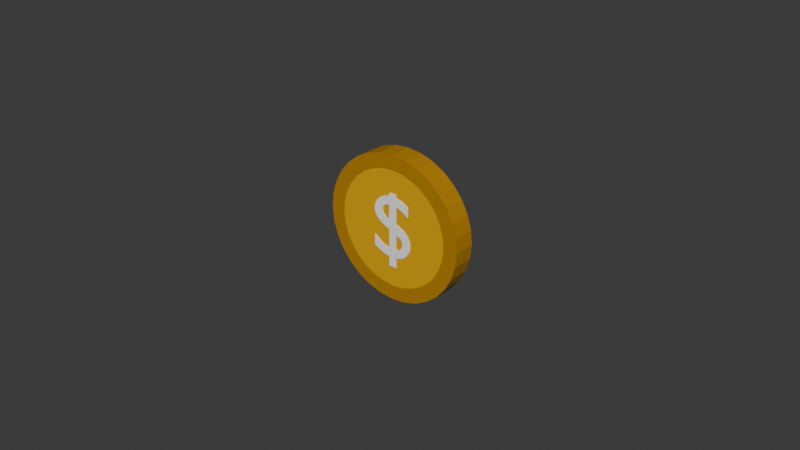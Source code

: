 # Source: coin.blend  (saved by Blender 5.2.45; exported with 4.5.12 LTS)
import bpy
from mathutils import Matrix  # noqa: F401  (used for matrix-valued properties, if any)

bpy.ops.wm.read_factory_settings(use_empty=True)
scene = bpy.context.scene
scene.name = 'Scene'

# ---- collections
col_collection = bpy.data.collections.new('Collection'); scene.collection.children.link(col_collection)
col_gltf_not_exported = bpy.data.collections.new('glTF_not_exported'); scene.collection.children.link(col_gltf_not_exported)
col_gltf_not_exported.hide_render = True
col_gltf_not_exported.hide_viewport = True

# ---- materials (node trees are filled in below, after node groups)
mat_yellow = bpy.data.materials.new('yellow')
mat_edge = bpy.data.materials.new('edge')
mat_white = bpy.data.materials.new('white')

# ---- material node trees
mat_yellow.use_nodes = True; mat_yellow.node_tree.nodes.clear()
_N = mat_yellow.node_tree.nodes; _L = mat_yellow.node_tree.links
n0 = _N.new('ShaderNodeBsdfPrincipled'); n0.name = 'Principled BSDF'; n0.location = (-200, 100)
n0.inputs[0].default_value = (0.8, 0.4248, 0.0, 1.0)
n0.inputs[10].default_value = 0.005
n1 = _N.new('ShaderNodeOutputMaterial'); n1.name = 'Material Output'; n1.location = (200, 100)
_L.new(n0.outputs[0], n1.inputs[0])
n1.is_active_output = True
mat_edge.use_nodes = True; mat_edge.node_tree.nodes.clear()
_N = mat_edge.node_tree.nodes; _L = mat_edge.node_tree.links
n0 = _N.new('ShaderNodeBsdfPrincipled'); n0.name = 'Principled BSDF'; n0.location = (-200, 100)
n0.inputs[0].default_value = (0.4721, 0.2267, 0.0, 1.0)
n0.inputs[10].default_value = 0.005
n1 = _N.new('ShaderNodeOutputMaterial'); n1.name = 'Material Output'; n1.location = (200, 100)
_L.new(n0.outputs[0], n1.inputs[0])
n1.is_active_output = True
mat_white.use_nodes = True; mat_white.node_tree.nodes.clear()
_N = mat_white.node_tree.nodes; _L = mat_white.node_tree.links
n0 = _N.new('ShaderNodeBsdfPrincipled'); n0.name = 'Principled BSDF'; n0.location = (-200, 100)
n0.inputs[0].default_value = (1.0, 1.0, 1.0, 1.0)
n0.inputs[10].default_value = 0.005
n1 = _N.new('ShaderNodeOutputMaterial'); n1.name = 'Material Output'; n1.location = (200, 100)
_L.new(n0.outputs[0], n1.inputs[0])
n1.is_active_output = True

# ---- world
world_world = bpy.data.worlds.new('World'); scene.world = world_world
world_world.use_nodes = True; world_world.node_tree.nodes.clear()
_N = world_world.node_tree.nodes; _L = world_world.node_tree.links
n0 = _N.new('ShaderNodeOutputWorld'); n0.name = 'World Output'; n0.location = (200, 100)
n1 = _N.new('ShaderNodeBackground'); n1.name = 'Background'; n1.location = (-200, 100)
n1.inputs[0].default_value = (0.05088, 0.05088, 0.05088, 1.0)
_L.new(n1.outputs[0], n0.inputs[0])
n0.is_active_output = True
world_world.color = (0.05088, 0.05088, 0.05088)
world_world.sun_shadow_jitter_overblur = 0.0

# ---- meshes
me_cylinder = bpy.data.meshes.new('Cylinder')
me_cylinder.from_pydata([(0.0, 0.06, 0.3196), (0.0, -0.06, 0.3196), (0.06235, 0.06, 0.3135), (0.06235, -0.06, 0.3135), (0.1223, 0.06, 0.2953), (0.1223, -0.06, 0.2953), (0.1776, 0.06, 0.2657), (0.1776, -0.06, 0.2657), (0.226, 0.06, 0.226), (0.226, -0.06, 0.226), (0.2657, 0.06, 0.1776), (0.2657, -0.06, 0.1776), (0.2953, 0.06, 0.1223), (0.2953, -0.06, 0.1223), (0.3135, 0.06, 0.06235), (0.3135, -0.06, 0.06235), (0.3196, 0.06, 0.0), (0.3196, -0.06, 0.0), (0.3135, 0.06, -0.06235), (0.3135, -0.06, -0.06235), (0.2953, 0.06, -0.1223), (0.2953, -0.06, -0.1223), (0.2657, 0.06, -0.1776), (0.2657, -0.06, -0.1776), (0.226, 0.06, -0.226), (0.226, -0.06, -0.226), (0.1776, 0.06, -0.2657), (0.1776, -0.06, -0.2657), (0.1223, 0.06, -0.2953), (0.1223, -0.06, -0.2953), (0.06235, 0.06, -0.3135), (0.06235, -0.06, -0.3135), (0.0, 0.06, -0.3196), (0.0, -0.06, -0.3196), (-0.06235, 0.06, -0.3135), (-0.06235, -0.06, -0.3135), (-0.1223, 0.06, -0.2953), (-0.1223, -0.06, -0.2953), (-0.1776, 0.06, -0.2657), (-0.1776, -0.06, -0.2657), (-0.226, 0.06, -0.226), (-0.226, -0.06, -0.226), (-0.2657, 0.06, -0.1776), (-0.2657, -0.06, -0.1776), (-0.2953, 0.06, -0.1223), (-0.2953, -0.06, -0.1223), (-0.3135, 0.06, -0.06235), (-0.3135, -0.06, -0.06235), (-0.3196, 0.06, 0.0), (-0.3196, -0.06, 0.0), (-0.3135, 0.06, 0.06235), (-0.3135, -0.06, 0.06235), (-0.2953, 0.06, 0.1223), (-0.2953, -0.06, 0.1223), (-0.2657, 0.06, 0.1776), (-0.2657, -0.06, 0.1776), (-0.226, 0.06, 0.226), (-0.226, -0.06, 0.226), (-0.1776, 0.06, 0.2657), (-0.1776, -0.06, 0.2657), (-0.1223, 0.06, 0.2953), (-0.1223, -0.06, 0.2953), (-0.06235, 0.06, 0.3135), (-0.06235, -0.06, 0.3135), (0.0, 0.06, 0.4), (0.07804, 0.06, 0.3923), (0.07804, -0.06, 0.3923), (0.0, -0.06, 0.4), (0.1531, 0.06, 0.3696), (0.1531, -0.06, 0.3696), (0.2222, 0.06, 0.3326), (0.2222, -0.06, 0.3326), (0.2828, 0.06, 0.2828), (0.2828, -0.06, 0.2828), (0.3326, 0.06, 0.2222), (0.3326, -0.06, 0.2222), (0.3696, 0.06, 0.1531), (0.3696, -0.06, 0.1531), (0.3923, 0.06, 0.07804), (0.3923, -0.06, 0.07804), (0.4, 0.06, 0.0), (0.4, -0.06, 0.0), (0.3923, 0.06, -0.07804), (0.3923, -0.06, -0.07804), (0.3696, 0.06, -0.1531), (0.3696, -0.06, -0.1531), (0.3326, 0.06, -0.2222), (0.3326, -0.06, -0.2222), (0.2828, 0.06, -0.2828), (0.2828, -0.06, -0.2828), (0.2222, 0.06, -0.3326), (0.2222, -0.06, -0.3326), (0.1531, 0.06, -0.3696), (0.1531, -0.06, -0.3696), (0.07804, 0.06, -0.3923), (0.07804, -0.06, -0.3923), (0.0, 0.06, -0.4), (0.0, -0.06, -0.4), (-0.07804, 0.06, -0.3923), (-0.07804, -0.06, -0.3923), (-0.1531, 0.06, -0.3696), (-0.1531, -0.06, -0.3696), (-0.2222, 0.06, -0.3326), (-0.2222, -0.06, -0.3326), (-0.2828, 0.06, -0.2828), (-0.2828, -0.06, -0.2828), (-0.3326, 0.06, -0.2222), (-0.3326, -0.06, -0.2222), (-0.3696, 0.06, -0.1531), (-0.3696, -0.06, -0.1531), (-0.3923, 0.06, -0.07804), (-0.3923, -0.06, -0.07804), (-0.4, 0.06, 0.0), (-0.4, -0.06, 0.0), (-0.3923, 0.06, 0.07804), (-0.3923, -0.06, 0.07804), (-0.3696, 0.06, 0.1531), (-0.3696, -0.06, 0.1531), (-0.3326, 0.06, 0.2222), (-0.3326, -0.06, 0.2222), (-0.2828, 0.06, 0.2828), (-0.2828, -0.06, 0.2828), (-0.2222, 0.06, 0.3326), (-0.2222, -0.06, 0.3326), (-0.1531, 0.06, 0.3696), (-0.1531, -0.06, 0.3696), (-0.07804, 0.06, 0.3923), (-0.07804, -0.06, 0.3923)], [], [(64, 67, 66, 65), (65, 66, 69, 68), (68, 69, 71, 70), (70, 71, 73, 72), (72, 73, 75, 74), (74, 75, 77, 76), (76, 77, 79, 78), (78, 79, 81, 80), (80, 81, 83, 82), (82, 83, 85, 84), (84, 85, 87, 86), (86, 87, 89, 88), (88, 89, 91, 90), (90, 91, 93, 92), (92, 93, 95, 94), (94, 95, 97, 96), (96, 97, 99, 98), (98, 99, 101, 100), (100, 101, 103, 102), (102, 103, 105, 104), (104, 105, 107, 106), (106, 107, 109, 108), (108, 109, 111, 110), (110, 111, 113, 112), (112, 113, 115, 114), (114, 115, 117, 116), (116, 117, 119, 118), (118, 119, 121, 120), (120, 121, 123, 122), (122, 123, 125, 124), (3, 1, 63, 61, 59, 57, 55, 53, 51, 49, 47, 45, 43, 41, 39, 37, 35, 33, 31, 29, 27, 25, 23, 21, 19, 17, 15, 13, 11, 9, 7, 5), (124, 125, 127, 126), (126, 127, 67, 64), (0, 2, 4, 6, 8, 10, 12, 14, 16, 18, 20, 22, 24, 26, 28, 30, 32, 34, 36, 38, 40, 42, 44, 46, 48, 50, 52, 54, 56, 58, 60, 62), (2, 0, 64, 65), (1, 3, 66, 67), (4, 2, 65, 68), (3, 5, 69, 66), (6, 4, 68, 70), (5, 7, 71, 69), (8, 6, 70, 72), (7, 9, 73, 71), (10, 8, 72, 74), (9, 11, 75, 73), (12, 10, 74, 76), (11, 13, 77, 75), (14, 12, 76, 78), (13, 15, 79, 77), (16, 14, 78, 80), (15, 17, 81, 79), (18, 16, 80, 82), (17, 19, 83, 81), (20, 18, 82, 84), (19, 21, 85, 83), (22, 20, 84, 86), (21, 23, 87, 85), (24, 22, 86, 88), (23, 25, 89, 87), (26, 24, 88, 90), (25, 27, 91, 89), (28, 26, 90, 92), (27, 29, 93, 91), (30, 28, 92, 94), (29, 31, 95, 93), (32, 30, 94, 96), (31, 33, 97, 95), (34, 32, 96, 98), (33, 35, 99, 97), (36, 34, 98, 100), (35, 37, 101, 99), (38, 36, 100, 102), (37, 39, 103, 101), (40, 38, 102, 104), (39, 41, 105, 103), (42, 40, 104, 106), (41, 43, 107, 105), (44, 42, 106, 108), (43, 45, 109, 107), (46, 44, 108, 110), (45, 47, 111, 109), (48, 46, 110, 112), (47, 49, 113, 111), (50, 48, 112, 114), (49, 51, 115, 113), (52, 50, 114, 116), (51, 53, 117, 115), (54, 52, 116, 118), (53, 55, 119, 117), (56, 54, 118, 120), (55, 57, 121, 119), (58, 56, 120, 122), (57, 59, 123, 121), (60, 58, 122, 124), (59, 61, 125, 123), (62, 60, 124, 126), (61, 63, 127, 125), (0, 62, 126, 64), (63, 1, 67, 127)])
me_cylinder.polygons.foreach_set('material_index', [1, 1, 1, 1, 1, 1, 1, 1, 1, 1, 1, 1, 1, 1, 1, 1, 1, 1, 1, 1, 1, 1, 1, 1, 1, 1, 1, 1, 1, 1, 0, 1, 1, 0, 1, 1, 1, 1, 1, 1, 1, 1, 1, 1, 1, 1, 1, 1, 1, 1, 1, 1, 1, 1, 1, 1, 1, 1, 1, 1, 1, 1, 1, 1, 1, 1, 1, 1, 1, 1, 1, 1, 1, 1, 1, 1, 1, 1, 1, 1, 1, 1, 1, 1, 1, 1, 1, 1, 1, 1, 1, 1, 1, 1, 1, 1, 1, 1])
_uv = me_cylinder.uv_layers.new(name='UVMap')
_uv.uv.foreach_set('vector', [1.0, 0.5, 1.0, 1.0, 0.9688, 1.0, 0.9688, 0.5, 0.9688, 0.5, 0.9688, 1.0, 0.9375, 1.0, 0.9375, 0.5, 0.9375, 0.5, 0.9375, 1.0, 0.9062, 1.0, 0.9062, 0.5, 0.9062, 0.5, 0.9062, 1.0, 0.875, 1.0, 0.875, 0.5, 0.875, 0.5, 0.875, 1.0, 0.8438, 1.0, 0.8438, 0.5, 0.8438, 0.5, 0.8438, 1.0, 0.8125, 1.0, 0.8125, 0.5, 0.8125, 0.5, 0.8125, 1.0, 0.7812, 1.0, 0.7812, 0.5, 0.7812, 0.5, 0.7812, 1.0, 0.75, 1.0, 0.75, 0.5, 0.75, 0.5, 0.75, 1.0, 0.7188, 1.0, 0.7188, 0.5, 0.7188, 0.5, 0.7188, 1.0, 0.6875, 1.0, 0.6875, 0.5, 0.6875, 0.5, 0.6875, 1.0, 0.6562, 1.0, 0.6562, 0.5, 0.6562, 0.5, 0.6562, 1.0, 0.625, 1.0, 0.625, 0.5, 0.625, 0.5, 0.625, 1.0, 0.5938, 1.0, 0.5938, 0.5, 0.5938, 0.5, 0.5938, 1.0, 0.5625, 1.0, 0.5625, 0.5, 0.5625, 0.5, 0.5625, 1.0, 0.5312, 1.0, 0.5312, 0.5, 0.5312, 0.5, 0.5312, 1.0, 0.5, 1.0, 0.5, 0.5, 0.5, 0.5, 0.5, 1.0, 0.4688, 1.0, 0.4688, 0.5, 0.4688, 0.5, 0.4688, 1.0, 0.4375, 1.0, 0.4375, 0.5, 0.4375, 0.5, 0.4375, 1.0, 0.4062, 1.0, 0.4062, 0.5, 0.4062, 0.5, 0.4062, 1.0, 0.375, 1.0, 0.375, 0.5, 0.375, 0.5, 0.375, 1.0, 0.3438, 1.0, 0.3438, 0.5, 0.3438, 0.5, 0.3438, 1.0, 0.3125, 1.0, 0.3125, 0.5, 0.3125, 0.5, 0.3125, 1.0, 0.2812, 1.0, 0.2812, 0.5, 0.2812, 0.5, 0.2812, 1.0, 0.25, 1.0, 0.25, 0.5, 0.25, 0.5, 0.25, 1.0, 0.2188, 1.0, 0.2188, 0.5, 0.2188, 0.5, 0.2188, 1.0, 0.1875, 1.0, 0.1875, 0.5, 0.1875, 0.5, 0.1875, 1.0, 0.1562, 1.0, 0.1562, 0.5, 0.1562, 0.5, 0.1562, 1.0, 0.125, 1.0, 0.125, 0.5, 0.125, 0.5, 0.125, 1.0, 0.09375, 1.0, 0.09375, 0.5, 0.09375, 0.5, 0.09375, 1.0, 0.0625, 1.0, 0.0625, 0.5, 0.2874, 0.4381, 0.25, 0.4418, 0.2126, 0.4381, 0.1766, 0.4272, 0.1435, 0.4094, 0.1144, 0.3856, 0.09055, 0.3565, 0.07283, 0.3234, 0.06192, 0.2874, 0.05823, 0.25, 0.06192, 0.2126, 0.07283, 0.1766, 0.09055, 0.1435, 0.1144, 0.1144, 0.1435, 0.09055, 0.1766, 0.07283, 0.2126, 0.06192, 0.25, 0.05823, 0.2874, 0.06192, 0.3234, 0.07283, 0.3565, 0.09055, 0.3856, 0.1144, 0.4094, 0.1435, 0.4272, 0.1766, 0.4381, 0.2126, 0.4418, 0.25, 0.4381, 0.2874, 0.4272, 0.3234, 0.4094, 0.3565, 0.3856, 0.3856, 0.3565, 0.4094, 0.3234, 0.4272, 0.0625, 0.5, 0.0625, 1.0, 0.03125, 1.0, 0.03125, 0.5, 0.03125, 0.5, 0.03125, 1.0, 0.0, 1.0, 0.0, 0.5, 0.75, 0.4418, 0.7874, 0.4381, 0.8234, 0.4272, 0.8565, 0.4094, 0.8856, 0.3856, 0.9094, 0.3565, 0.9272, 0.3234, 0.9381, 0.2874, 0.9418, 0.25, 0.9381, 0.2126, 0.9272, 0.1766, 0.9094, 0.1435, 0.8856, 0.1144, 0.8565, 0.09055, 0.8234, 0.07283, 0.7874, 0.06192, 0.75, 0.05823, 0.7126, 0.06192, 0.6766, 0.07283, 0.6435, 0.09055, 0.6144, 0.1144, 0.5906, 0.1435, 0.5728, 0.1766, 0.5619, 0.2126, 0.5582, 0.25, 0.5619, 0.2874, 0.5728, 0.3234, 0.5906, 0.3565, 0.6144, 0.3856, 0.6435, 0.4094, 0.6766, 0.4272, 0.7126, 0.4381, 0.7874, 0.4381, 0.75, 0.4418, 0.75, 0.49, 0.7968, 0.4854, 0.25, 0.4418, 0.2874, 0.4381, 0.2968, 0.4854, 0.25, 0.49, 0.8234, 0.4272, 0.7874, 0.4381, 0.7968, 0.4854, 0.8418, 0.4717, 0.2874, 0.4381, 0.3234, 0.4272, 0.3418, 0.4717, 0.2968, 0.4854, 0.8565, 0.4094, 0.8234, 0.4272, 0.8418, 0.4717, 0.8833, 0.4496, 0.3234, 0.4272, 0.3565, 0.4094, 0.3833, 0.4496, 0.3418, 0.4717, 0.8856, 0.3856, 0.8565, 0.4094, 0.8833, 0.4496, 0.9197, 0.4197, 0.3565, 0.4094, 0.3856, 0.3856, 0.4197, 0.4197, 0.3833, 0.4496, 0.9094, 0.3565, 0.8856, 0.3856, 0.9197, 0.4197, 0.9496, 0.3833, 0.3856, 0.3856, 0.4094, 0.3565, 0.4496, 0.3833, 0.4197, 0.4197, 0.9272, 0.3234, 0.9094, 0.3565, 0.9496, 0.3833, 0.9717, 0.3418, 0.4094, 0.3565, 0.4272, 0.3234, 0.4717, 0.3418, 0.4496, 0.3833, 0.9381, 0.2874, 0.9272, 0.3234, 0.9717, 0.3418, 0.9854, 0.2968, 0.4272, 0.3234, 0.4381, 0.2874, 0.4854, 0.2968, 0.4717, 0.3418, 0.9418, 0.25, 0.9381, 0.2874, 0.9854, 0.2968, 0.99, 0.25, 0.4381, 0.2874, 0.4418, 0.25, 0.49, 0.25, 0.4854, 0.2968, 0.9381, 0.2126, 0.9418, 0.25, 0.99, 0.25, 0.9854, 0.2032, 0.4418, 0.25, 0.4381, 0.2126, 0.4854, 0.2032, 0.49, 0.25, 0.9272, 0.1766, 0.9381, 0.2126, 0.9854, 0.2032, 0.9717, 0.1582, 0.4381, 0.2126, 0.4272, 0.1766, 0.4717, 0.1582, 0.4854, 0.2032, 0.9094, 0.1435, 0.9272, 0.1766, 0.9717, 0.1582, 0.9496, 0.1167, 0.4272, 0.1766, 0.4094, 0.1435, 0.4496, 0.1167, 0.4717, 0.1582, 0.8856, 0.1144, 0.9094, 0.1435, 0.9496, 0.1167, 0.9197, 0.08029, 0.4094, 0.1435, 0.3856, 0.1144, 0.4197, 0.08029, 0.4496, 0.1167, 0.8565, 0.09055, 0.8856, 0.1144, 0.9197, 0.08029, 0.8833, 0.05045, 0.3856, 0.1144, 0.3565, 0.09055, 0.3833, 0.05045, 0.4197, 0.08029, 0.8234, 0.07283, 0.8565, 0.09055, 0.8833, 0.05045, 0.8418, 0.02827, 0.3565, 0.09055, 0.3234, 0.07283, 0.3418, 0.02827, 0.3833, 0.05045, 0.7874, 0.06192, 0.8234, 0.07283, 0.8418, 0.02827, 0.7968, 0.01461, 0.3234, 0.07283, 0.2874, 0.06192, 0.2968, 0.01461, 0.3418, 0.02827, 0.75, 0.05823, 0.7874, 0.06192, 0.7968, 0.01461, 0.75, 0.01, 0.2874, 0.06192, 0.25, 0.05823, 0.25, 0.01, 0.2968, 0.01461, 0.7126, 0.06192, 0.75, 0.05823, 0.75, 0.01, 0.7032, 0.01461, 0.25, 0.05823, 0.2126, 0.06192, 0.2032, 0.01461, 0.25, 0.01, 0.6766, 0.07283, 0.7126, 0.06192, 0.7032, 0.01461, 0.6582, 0.02827, 0.2126, 0.06192, 0.1766, 0.07283, 0.1582, 0.02827, 0.2032, 0.01461, 0.6435, 0.09055, 0.6766, 0.07283, 0.6582, 0.02827, 0.6167, 0.05045, 0.1766, 0.07283, 0.1435, 0.09055, 0.1167, 0.05045, 0.1582, 0.02827, 0.6144, 0.1144, 0.6435, 0.09055, 0.6167, 0.05045, 0.5803, 0.08029, 0.1435, 0.09055, 0.1144, 0.1144, 0.08029, 0.08029, 0.1167, 0.05045, 0.5906, 0.1435, 0.6144, 0.1144, 0.5803, 0.08029, 0.5504, 0.1167, 0.1144, 0.1144, 0.09055, 0.1435, 0.05045, 0.1167, 0.08029, 0.08029, 0.5728, 0.1766, 0.5906, 0.1435, 0.5504, 0.1167, 0.5283, 0.1582, 0.09055, 0.1435, 0.07283, 0.1766, 0.02827, 0.1582, 0.05045, 0.1167, 0.5619, 0.2126, 0.5728, 0.1766, 0.5283, 0.1582, 0.5146, 0.2032, 0.07283, 0.1766, 0.06192, 0.2126, 0.01461, 0.2032, 0.02827, 0.1582, 0.5582, 0.25, 0.5619, 0.2126, 0.5146, 0.2032, 0.51, 0.25, 0.06192, 0.2126, 0.05823, 0.25, 0.01, 0.25, 0.01461, 0.2032, 0.5619, 0.2874, 0.5582, 0.25, 0.51, 0.25, 0.5146, 0.2968, 0.05823, 0.25, 0.06192, 0.2874, 0.01461, 0.2968, 0.01, 0.25, 0.5728, 0.3234, 0.5619, 0.2874, 0.5146, 0.2968, 0.5283, 0.3418, 0.06192, 0.2874, 0.07283, 0.3234, 0.02827, 0.3418, 0.01461, 0.2968, 0.5906, 0.3565, 0.5728, 0.3234, 0.5283, 0.3418, 0.5504, 0.3833, 0.07283, 0.3234, 0.09055, 0.3565, 0.05045, 0.3833, 0.02827, 0.3418, 0.6144, 0.3856, 0.5906, 0.3565, 0.5504, 0.3833, 0.5803, 0.4197, 0.09055, 0.3565, 0.1144, 0.3856, 0.08029, 0.4197, 0.05045, 0.3833, 0.6435, 0.4094, 0.6144, 0.3856, 0.5803, 0.4197, 0.6167, 0.4496, 0.1144, 0.3856, 0.1435, 0.4094, 0.1167, 0.4496, 0.08029, 0.4197, 0.6766, 0.4272, 0.6435, 0.4094, 0.6167, 0.4496, 0.6582, 0.4717, 0.1435, 0.4094, 0.1766, 0.4272, 0.1582, 0.4717, 0.1167, 0.4496, 0.7126, 0.4381, 0.6766, 0.4272, 0.6582, 0.4717, 0.7032, 0.4854, 0.1766, 0.4272, 0.2126, 0.4381, 0.2032, 0.4854, 0.1582, 0.4717, 0.75, 0.4418, 0.7126, 0.4381, 0.7032, 0.4854, 0.75, 0.49, 0.2126, 0.4381, 0.25, 0.4418, 0.25, 0.49, 0.2032, 0.4854])
me_cylinder.materials.append(mat_yellow)
me_cylinder.materials.append(mat_edge)
me_cylinder.update()
me_icosphere = bpy.data.meshes.new('Icosphere')
me_icosphere.from_pydata([(0.0, 0.0, -1.0), (0.7236, -0.5257, -0.4472), (-0.2764, -0.8506, -0.4472), (-0.8944, 0.0, -0.4472), (-0.2764, 0.8506, -0.4472), (0.7236, 0.5257, -0.4472), (0.2764, -0.8506, 0.4472), (-0.7236, -0.5257, 0.4472), (-0.7236, 0.5257, 0.4472), (0.2764, 0.8506, 0.4472), (0.8944, 0.0, 0.4472), (0.0, 0.0, 1.0), (-0.1625, -0.5, -0.8507), (0.4253, -0.309, -0.8507), (0.2629, -0.809, -0.5257), (0.8506, 0.0, -0.5257), (0.4253, 0.309, -0.8507), (-0.5257, 0.0, -0.8507), (-0.6882, -0.5, -0.5257), (-0.1625, 0.5, -0.8507), (-0.6882, 0.5, -0.5257), (0.2629, 0.809, -0.5257), (0.9511, -0.309, 0.0), (0.9511, 0.309, 0.0), (0.0, -1.0, 0.0), (0.5878, -0.809, 0.0), (-0.9511, -0.309, 0.0), (-0.5878, -0.809, 0.0), (-0.5878, 0.809, 0.0), (-0.9511, 0.309, 0.0), (0.5878, 0.809, 0.0), (0.0, 1.0, 0.0), (0.6882, -0.5, 0.5257), (-0.2629, -0.809, 0.5257), (-0.8506, 0.0, 0.5257), (-0.2629, 0.809, 0.5257), (0.6882, 0.5, 0.5257), (0.1625, -0.5, 0.8507), (0.5257, 0.0, 0.8507), (-0.4253, -0.309, 0.8507), (-0.4253, 0.309, 0.8507), (0.1625, 0.5, 0.8507)], [], [(0, 13, 12), (1, 13, 15), (0, 12, 17), (0, 17, 19), (0, 19, 16), (1, 15, 22), (2, 14, 24), (3, 18, 26), (4, 20, 28), (5, 21, 30), (1, 22, 25), (2, 24, 27), (3, 26, 29), (4, 28, 31), (5, 30, 23), (6, 32, 37), (7, 33, 39), (8, 34, 40), (9, 35, 41), (10, 36, 38), (38, 41, 11), (38, 36, 41), (36, 9, 41), (41, 40, 11), (41, 35, 40), (35, 8, 40), (40, 39, 11), (40, 34, 39), (34, 7, 39), (39, 37, 11), (39, 33, 37), (33, 6, 37), (37, 38, 11), (37, 32, 38), (32, 10, 38), (23, 36, 10), (23, 30, 36), (30, 9, 36), (31, 35, 9), (31, 28, 35), (28, 8, 35), (29, 34, 8), (29, 26, 34), (26, 7, 34), (27, 33, 7), (27, 24, 33), (24, 6, 33), (25, 32, 6), (25, 22, 32), (22, 10, 32), (30, 31, 9), (30, 21, 31), (21, 4, 31), (28, 29, 8), (28, 20, 29), (20, 3, 29), (26, 27, 7), (26, 18, 27), (18, 2, 27), (24, 25, 6), (24, 14, 25), (14, 1, 25), (22, 23, 10), (22, 15, 23), (15, 5, 23), (16, 21, 5), (16, 19, 21), (19, 4, 21), (19, 20, 4), (19, 17, 20), (17, 3, 20), (17, 18, 3), (17, 12, 18), (12, 2, 18), (15, 16, 5), (15, 13, 16), (13, 0, 16), (12, 14, 2), (12, 13, 14), (13, 1, 14)])
_uv = me_icosphere.uv_layers.new(name='UVMap')
_uv.uv.foreach_set('vector', [0.1818, 0.0, 0.2273, 0.07873, 0.1364, 0.07873, 0.2727, 0.1575, 0.3182, 0.07873, 0.3636, 0.1575, 0.9091, 0.0, 0.9545, 0.07873, 0.8636, 0.07873, 0.7273, 0.0, 0.7727, 0.07873, 0.6818, 0.07873, 0.5455, 0.0, 0.5909, 0.07873, 0.5, 0.07873, 0.2727, 0.1575, 0.3636, 0.1575, 0.3182, 0.2362, 0.09091, 0.1575, 0.1818, 0.1575, 0.1364, 0.2362, 0.8182, 0.1575, 0.9091, 0.1575, 0.8636, 0.2362, 0.6364, 0.1575, 0.7273, 0.1575, 0.6818, 0.2362, 0.4545, 0.1575, 0.5455, 0.1575, 0.5, 0.2362, 0.2727, 0.1575, 0.3182, 0.2362, 0.2273, 0.2362, 0.09091, 0.1575, 0.1364, 0.2362, 0.04546, 0.2362, 0.8182, 0.1575, 0.8636, 0.2362, 0.7727, 0.2362, 0.6364, 0.1575, 0.6818, 0.2362, 0.5909, 0.2362, 0.4545, 0.1575, 0.5, 0.2362, 0.4091, 0.2362, 0.1818, 0.3149, 0.2727, 0.3149, 0.2273, 0.3937, 0.0, 0.3149, 0.09091, 0.3149, 0.04546, 0.3937, 0.7273, 0.3149, 0.8182, 0.3149, 0.7727, 0.3937, 0.5455, 0.3149, 0.6364, 0.3149, 0.5909, 0.3937, 0.3636, 0.3149, 0.4545, 0.3149, 0.4091, 0.3937, 0.4091, 0.3937, 0.5, 0.3937, 0.4545, 0.4724, 0.4091, 0.3937, 0.4545, 0.3149, 0.5, 0.3937, 0.4545, 0.3149, 0.5455, 0.3149, 0.5, 0.3937, 0.5909, 0.3937, 0.6818, 0.3937, 0.6364, 0.4724, 0.5909, 0.3937, 0.6364, 0.3149, 0.6818, 0.3937, 0.6364, 0.3149, 0.7273, 0.3149, 0.6818, 0.3937, 0.7727, 0.3937, 0.8636, 0.3937, 0.8182, 0.4724, 0.7727, 0.3937, 0.8182, 0.3149, 0.8636, 0.3937, 0.8182, 0.3149, 0.9091, 0.3149, 0.8636, 0.3937, 0.04546, 0.3937, 0.1364, 0.3937, 0.09091, 0.4724, 0.04546, 0.3937, 0.09091, 0.3149, 0.1364, 0.3937, 0.09091, 0.3149, 0.1818, 0.3149, 0.1364, 0.3937, 0.2273, 0.3937, 0.3182, 0.3937, 0.2727, 0.4724, 0.2273, 0.3937, 0.2727, 0.3149, 0.3182, 0.3937, 0.2727, 0.3149, 0.3636, 0.3149, 0.3182, 0.3937, 0.4091, 0.2362, 0.4545, 0.3149, 0.3636, 0.3149, 0.4091, 0.2362, 0.5, 0.2362, 0.4545, 0.3149, 0.5, 0.2362, 0.5455, 0.3149, 0.4545, 0.3149, 0.5909, 0.2362, 0.6364, 0.3149, 0.5455, 0.3149, 0.5909, 0.2362, 0.6818, 0.2362, 0.6364, 0.3149, 0.6818, 0.2362, 0.7273, 0.3149, 0.6364, 0.3149, 0.7727, 0.2362, 0.8182, 0.3149, 0.7273, 0.3149, 0.7727, 0.2362, 0.8636, 0.2362, 0.8182, 0.3149, 0.8636, 0.2362, 0.9091, 0.3149, 0.8182, 0.3149, 0.04546, 0.2362, 0.09091, 0.3149, 0.0, 0.3149, 0.04546, 0.2362, 0.1364, 0.2362, 0.09091, 0.3149, 0.1364, 0.2362, 0.1818, 0.3149, 0.09091, 0.3149, 0.2273, 0.2362, 0.2727, 0.3149, 0.1818, 0.3149, 0.2273, 0.2362, 0.3182, 0.2362, 0.2727, 0.3149, 0.3182, 0.2362, 0.3636, 0.3149, 0.2727, 0.3149, 0.5, 0.2362, 0.5909, 0.2362, 0.5455, 0.3149, 0.5, 0.2362, 0.5455, 0.1575, 0.5909, 0.2362, 0.5455, 0.1575, 0.6364, 0.1575, 0.5909, 0.2362, 0.6818, 0.2362, 0.7727, 0.2362, 0.7273, 0.3149, 0.6818, 0.2362, 0.7273, 0.1575, 0.7727, 0.2362, 0.7273, 0.1575, 0.8182, 0.1575, 0.7727, 0.2362, 0.8636, 0.2362, 0.9545, 0.2362, 0.9091, 0.3149, 0.8636, 0.2362, 0.9091, 0.1575, 0.9545, 0.2362, 0.9091, 0.1575, 1.0, 0.1575, 0.9545, 0.2362, 0.1364, 0.2362, 0.2273, 0.2362, 0.1818, 0.3149, 0.1364, 0.2362, 0.1818, 0.1575, 0.2273, 0.2362, 0.1818, 0.1575, 0.2727, 0.1575, 0.2273, 0.2362, 0.3182, 0.2362, 0.4091, 0.2362, 0.3636, 0.3149, 0.3182, 0.2362, 0.3636, 0.1575, 0.4091, 0.2362, 0.3636, 0.1575, 0.4545, 0.1575, 0.4091, 0.2362, 0.5, 0.07873, 0.5455, 0.1575, 0.4545, 0.1575, 0.5, 0.07873, 0.5909, 0.07873, 0.5455, 0.1575, 0.5909, 0.07873, 0.6364, 0.1575, 0.5455, 0.1575, 0.6818, 0.07873, 0.7273, 0.1575, 0.6364, 0.1575, 0.6818, 0.07873, 0.7727, 0.07873, 0.7273, 0.1575, 0.7727, 0.07873, 0.8182, 0.1575, 0.7273, 0.1575, 0.8636, 0.07873, 0.9091, 0.1575, 0.8182, 0.1575, 0.8636, 0.07873, 0.9545, 0.07873, 0.9091, 0.1575, 0.9545, 0.07873, 1.0, 0.1575, 0.9091, 0.1575, 0.3636, 0.1575, 0.4091, 0.07873, 0.4545, 0.1575, 0.3636, 0.1575, 0.3182, 0.07873, 0.4091, 0.07873, 0.3182, 0.07873, 0.3636, 0.0, 0.4091, 0.07873, 0.1364, 0.07873, 0.1818, 0.1575, 0.09091, 0.1575, 0.1364, 0.07873, 0.2273, 0.07873, 0.1818, 0.1575, 0.2273, 0.07873, 0.2727, 0.1575, 0.1818, 0.1575])
me_icosphere.update()

# ---- curves / text
txt_text = bpy.data.curves.new('Text', 'FONT')
txt_text.dimensions = '2D'
txt_text.body = '$'
txt_text.materials.append(mat_white)
txt_text.align_x = 'CENTER'
txt_text.align_y = 'CENTER'
txt_text_001 = bpy.data.curves.new('Text.001', 'FONT')
txt_text_001.dimensions = '2D'
txt_text_001.body = '$'
txt_text_001.materials.append(mat_white)
txt_text_001.align_x = 'CENTER'
txt_text_001.align_y = 'CENTER'

# ---- objects
ob_cylinder = bpy.data.objects.new('Cylinder', me_cylinder)
ob_text = bpy.data.objects.new('Text', txt_text)
ob_text_001 = bpy.data.objects.new('Text.001', txt_text_001)
ob_icosphere = bpy.data.objects.new('Icosphere', me_icosphere)

# ---- transforms, parenting, visibility, modifiers, constraints
ob_cylinder.location = (0.0, 0.0, 0.0)
ob_text.location = (0.0, -0.06, 0.0)
ob_text.rotation_euler = (1.571, -0.0, 0.0)
ob_text.scale = (0.5, 0.5, 0.4)
_m = ob_text.modifiers.new('Solidify', 'SOLIDIFY')
_m.offset = 1.0
ob_text_001.location = (0.0, 0.06, 0.0)
ob_text_001.rotation_euler = (1.571, -0.0, 3.142)
ob_text_001.scale = (0.5, 0.5, 0.4)
_m = ob_text_001.modifiers.new('Solidify', 'SOLIDIFY')
_m.offset = 1.0
ob_icosphere.location = (0.0, 0.0, 0.0)

# ---- collection membership
col_collection.objects.link(ob_cylinder)
col_collection.objects.link(ob_text)
col_collection.objects.link(ob_text_001)
col_gltf_not_exported.objects.link(ob_icosphere)
def _layer_coll(name, lc=None):
    lc = lc or bpy.context.view_layer.layer_collection
    for c in lc.children:
        if c.name == name: return c
        r = _layer_coll(name, c)
        if r: return r
_layer_coll('glTF_not_exported').exclude = True

# ---- scene / render settings (as saved in the file)
scene.frame_start = 1; scene.frame_end = 250; scene.frame_set(1)
scene.render.engine = 'BLENDER_EEVEE_NEXT'
scene.render.bake_bias = 0.0
scene.render.bake_samples = 0
scene.render.compositor_device = 'GPU'
scene.eevee.use_volume_custom_range = False
scene.eevee.fast_gi_thickness_near = 0.1
scene.eevee.fast_gi_thickness_far = 0.0
scene.eevee.ray_tracing_options.screen_trace_thickness = 0.1
bpy.context.view_layer.update()

# ---- added for rendering (the .blend has no active camera and no usable light): camera, sun
cam_auto = bpy.data.cameras.new('AutoCamera')
cam_auto.lens = 50.0
cam_auto.sensor_width = 36.0
cam_auto.clip_end = 1000.0
ob_auto_camera = bpy.data.objects.new('AutoCamera', cam_auto)
scene.collection.objects.link(ob_auto_camera)
ob_auto_camera.location = (3.15365, -3.78438, 2.52292)
ob_auto_camera.rotation_euler = (1.09748, -7.21219e-08, 0.694738)
scene.camera = ob_auto_camera
light_auto_sun = bpy.data.lights.new('AutoSun', 'SUN')
light_auto_sun.energy = 3.0
light_auto_sun.angle = 0.0523599
ob_auto_sun = bpy.data.objects.new('AutoSun', light_auto_sun)
scene.collection.objects.link(ob_auto_sun)
ob_auto_sun.rotation_euler = (0.872665, 0.174533, 0.523599)
bpy.context.view_layer.update()
